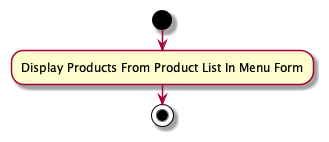

The diagram above was rendered by PlantUML. Its source (embedded in the PNG):
@startuml

start

:Display Products From Product List In Menu Form;

stop

@enduml